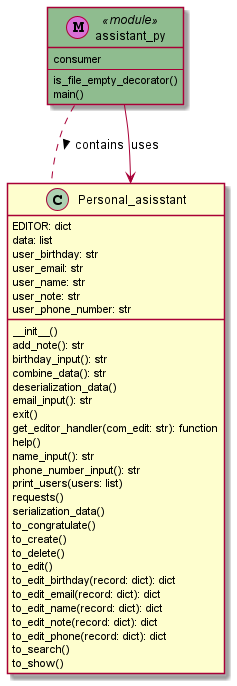

The diagram above was rendered by PlantUML. Its source (embedded in the PNG):
@startuml
class Personal_asisstant {
    EDITOR: dict
    data: list
    user_birthday: str
    user_email: str
    user_name: str
    user_note: str
    user_phone_number: str
    __init__()
    add_note(): str
    birthday_input(): str
    combine_data(): str
    deserialization_data()
    email_input(): str
    exit()
    get_editor_handler(com_edit: str): function
    help()
    name_input(): str
    phone_number_input(): str
    print_users(users: list)
    requests()
    serialization_data()
    to_congratulate()
    to_create()
    to_delete()
    to_edit()
    to_edit_birthday(record: dict): dict
    to_edit_email(record: dict): dict
    to_edit_name(record: dict): dict
    to_edit_note(record: dict): dict
    to_edit_phone(record: dict): dict
    to_search()
    to_show()
}

class assistant_py <<module>> << (M,orchid) >> #DarkSeaGreen {
    consumer
    ---
    is_file_empty_decorator()
    main()
}

assistant_py .. Personal_asisstant : contains >
assistant_py --> Personal_asisstant : uses
hide empty members
@enduml